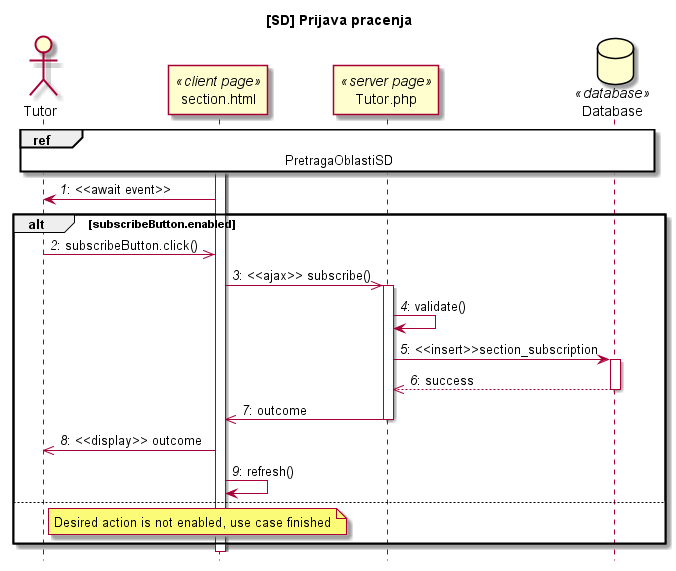

The diagram above was rendered by PlantUML. Its source (embedded in the PNG):
@startuml

title [SD] Prijava pracenja
hide footbox

actor Tutor
participant "section.html" as Cpage <<client page>>
participant "Tutor.php" as Spage <<server page>>
database Database <<database>>

autonumber "<i>#</i>:"

ref over Tutor, Cpage, Spage, Database : PretragaOblastiSD
activate Cpage
Cpage-> Tutor: <<await event>>


alt subscribeButton.enabled
Tutor->> Cpage: subscribeButton.click()
Cpage->> Spage: <<ajax>> subscribe()
activate Spage
Spage-> Spage:  validate()
Spage-> Database:  <<insert>>section_subscription
activate Database
Database-->> Spage: success
deactivate Database
Spage->> Cpage: outcome
deactivate Spage
Cpage ->> Tutor: <<display>> outcome
    Cpage -> Cpage: refresh()
else 
    note right of Tutor: Desired action is not enabled, use case finished
end
 
@enduml